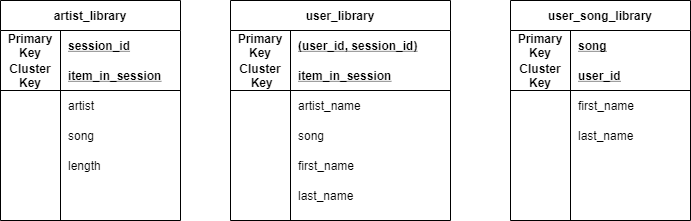

The diagram above was exported from draw.io. Its source (the exported page's mxGraphModel, read from the mxfile embedded in the PNG):
<mxGraphModel dx="1038" dy="580" grid="1" gridSize="10" guides="1" tooltips="1" connect="1" arrows="1" fold="1" page="1" pageScale="1" pageWidth="850" pageHeight="1100" math="0" shadow="0">
  <root>
    <mxCell id="0" />
    <mxCell id="1" parent="0" />
    <mxCell id="vLd68YYC7Dn8sIs9DwIl-14" value="artist_library" style="shape=table;startSize=30;container=1;collapsible=1;childLayout=tableLayout;fixedRows=1;rowLines=0;fontStyle=1;align=center;resizeLast=1;" vertex="1" parent="1">
      <mxGeometry x="70" y="200" width="180" height="220" as="geometry" />
    </mxCell>
    <mxCell id="vLd68YYC7Dn8sIs9DwIl-15" value="" style="shape=partialRectangle;collapsible=0;dropTarget=0;pointerEvents=0;fillColor=none;top=0;left=0;bottom=0;right=0;points=[[0,0.5],[1,0.5]];portConstraint=eastwest;" vertex="1" parent="vLd68YYC7Dn8sIs9DwIl-14">
      <mxGeometry y="30" width="180" height="30" as="geometry" />
    </mxCell>
    <mxCell id="vLd68YYC7Dn8sIs9DwIl-16" value="Primary &#10;Key" style="shape=partialRectangle;connectable=0;fillColor=none;top=0;left=0;bottom=0;right=0;fontStyle=1;overflow=hidden;" vertex="1" parent="vLd68YYC7Dn8sIs9DwIl-15">
      <mxGeometry width="60" height="30" as="geometry" />
    </mxCell>
    <mxCell id="vLd68YYC7Dn8sIs9DwIl-17" value="session_id" style="shape=partialRectangle;connectable=0;fillColor=none;top=0;left=0;bottom=0;right=0;align=left;spacingLeft=6;fontStyle=5;overflow=hidden;" vertex="1" parent="vLd68YYC7Dn8sIs9DwIl-15">
      <mxGeometry x="60" width="120" height="30" as="geometry" />
    </mxCell>
    <mxCell id="vLd68YYC7Dn8sIs9DwIl-18" value="" style="shape=partialRectangle;collapsible=0;dropTarget=0;pointerEvents=0;fillColor=none;top=0;left=0;bottom=1;right=0;points=[[0,0.5],[1,0.5]];portConstraint=eastwest;" vertex="1" parent="vLd68YYC7Dn8sIs9DwIl-14">
      <mxGeometry y="60" width="180" height="30" as="geometry" />
    </mxCell>
    <mxCell id="vLd68YYC7Dn8sIs9DwIl-19" value="Cluster &#10;Key" style="shape=partialRectangle;connectable=0;fillColor=none;top=0;left=0;bottom=0;right=0;fontStyle=1;overflow=hidden;" vertex="1" parent="vLd68YYC7Dn8sIs9DwIl-18">
      <mxGeometry width="60" height="30" as="geometry" />
    </mxCell>
    <mxCell id="vLd68YYC7Dn8sIs9DwIl-20" value="item_in_session" style="shape=partialRectangle;connectable=0;fillColor=none;top=0;left=0;bottom=0;right=0;align=left;spacingLeft=6;fontStyle=5;overflow=hidden;" vertex="1" parent="vLd68YYC7Dn8sIs9DwIl-18">
      <mxGeometry x="60" width="120" height="30" as="geometry" />
    </mxCell>
    <mxCell id="vLd68YYC7Dn8sIs9DwIl-21" value="" style="shape=partialRectangle;collapsible=0;dropTarget=0;pointerEvents=0;fillColor=none;top=0;left=0;bottom=0;right=0;points=[[0,0.5],[1,0.5]];portConstraint=eastwest;" vertex="1" parent="vLd68YYC7Dn8sIs9DwIl-14">
      <mxGeometry y="90" width="180" height="30" as="geometry" />
    </mxCell>
    <mxCell id="vLd68YYC7Dn8sIs9DwIl-22" value="" style="shape=partialRectangle;connectable=0;fillColor=none;top=0;left=0;bottom=0;right=0;editable=1;overflow=hidden;" vertex="1" parent="vLd68YYC7Dn8sIs9DwIl-21">
      <mxGeometry width="60" height="30" as="geometry" />
    </mxCell>
    <mxCell id="vLd68YYC7Dn8sIs9DwIl-23" value="artist" style="shape=partialRectangle;connectable=0;fillColor=none;top=0;left=0;bottom=0;right=0;align=left;spacingLeft=6;overflow=hidden;" vertex="1" parent="vLd68YYC7Dn8sIs9DwIl-21">
      <mxGeometry x="60" width="120" height="30" as="geometry" />
    </mxCell>
    <mxCell id="vLd68YYC7Dn8sIs9DwIl-24" value="" style="shape=partialRectangle;collapsible=0;dropTarget=0;pointerEvents=0;fillColor=none;top=0;left=0;bottom=0;right=0;points=[[0,0.5],[1,0.5]];portConstraint=eastwest;" vertex="1" parent="vLd68YYC7Dn8sIs9DwIl-14">
      <mxGeometry y="120" width="180" height="30" as="geometry" />
    </mxCell>
    <mxCell id="vLd68YYC7Dn8sIs9DwIl-25" value="" style="shape=partialRectangle;connectable=0;fillColor=none;top=0;left=0;bottom=0;right=0;editable=1;overflow=hidden;" vertex="1" parent="vLd68YYC7Dn8sIs9DwIl-24">
      <mxGeometry width="60" height="30" as="geometry" />
    </mxCell>
    <mxCell id="vLd68YYC7Dn8sIs9DwIl-26" value="song" style="shape=partialRectangle;connectable=0;fillColor=none;top=0;left=0;bottom=0;right=0;align=left;spacingLeft=6;overflow=hidden;" vertex="1" parent="vLd68YYC7Dn8sIs9DwIl-24">
      <mxGeometry x="60" width="120" height="30" as="geometry" />
    </mxCell>
    <mxCell id="vLd68YYC7Dn8sIs9DwIl-27" value="length" style="shape=partialRectangle;connectable=0;fillColor=none;top=0;left=0;bottom=0;right=0;align=left;spacingLeft=6;overflow=hidden;" vertex="1" parent="1">
      <mxGeometry x="130" y="350" width="120" height="30" as="geometry" />
    </mxCell>
    <mxCell id="vLd68YYC7Dn8sIs9DwIl-28" value="user_library" style="shape=table;startSize=30;container=1;collapsible=1;childLayout=tableLayout;fixedRows=1;rowLines=0;fontStyle=1;align=center;resizeLast=1;" vertex="1" parent="1">
      <mxGeometry x="300" y="200" width="220" height="220" as="geometry" />
    </mxCell>
    <mxCell id="vLd68YYC7Dn8sIs9DwIl-29" value="" style="shape=partialRectangle;collapsible=0;dropTarget=0;pointerEvents=0;fillColor=none;top=0;left=0;bottom=0;right=0;points=[[0,0.5],[1,0.5]];portConstraint=eastwest;" vertex="1" parent="vLd68YYC7Dn8sIs9DwIl-28">
      <mxGeometry y="30" width="220" height="30" as="geometry" />
    </mxCell>
    <mxCell id="vLd68YYC7Dn8sIs9DwIl-30" value="Primary &#10;Key" style="shape=partialRectangle;connectable=0;fillColor=none;top=0;left=0;bottom=0;right=0;fontStyle=1;overflow=hidden;" vertex="1" parent="vLd68YYC7Dn8sIs9DwIl-29">
      <mxGeometry width="60" height="30" as="geometry" />
    </mxCell>
    <mxCell id="vLd68YYC7Dn8sIs9DwIl-31" value="(user_id, session_id)" style="shape=partialRectangle;connectable=0;fillColor=none;top=0;left=0;bottom=0;right=0;align=left;spacingLeft=6;fontStyle=5;overflow=hidden;" vertex="1" parent="vLd68YYC7Dn8sIs9DwIl-29">
      <mxGeometry x="60" width="160" height="30" as="geometry" />
    </mxCell>
    <mxCell id="vLd68YYC7Dn8sIs9DwIl-32" value="" style="shape=partialRectangle;collapsible=0;dropTarget=0;pointerEvents=0;fillColor=none;top=0;left=0;bottom=1;right=0;points=[[0,0.5],[1,0.5]];portConstraint=eastwest;" vertex="1" parent="vLd68YYC7Dn8sIs9DwIl-28">
      <mxGeometry y="60" width="220" height="30" as="geometry" />
    </mxCell>
    <mxCell id="vLd68YYC7Dn8sIs9DwIl-33" value="Cluster&#10; Key" style="shape=partialRectangle;connectable=0;fillColor=none;top=0;left=0;bottom=0;right=0;fontStyle=1;overflow=hidden;" vertex="1" parent="vLd68YYC7Dn8sIs9DwIl-32">
      <mxGeometry width="60" height="30" as="geometry" />
    </mxCell>
    <mxCell id="vLd68YYC7Dn8sIs9DwIl-34" value="item_in_session" style="shape=partialRectangle;connectable=0;fillColor=none;top=0;left=0;bottom=0;right=0;align=left;spacingLeft=6;fontStyle=5;overflow=hidden;" vertex="1" parent="vLd68YYC7Dn8sIs9DwIl-32">
      <mxGeometry x="60" width="160" height="30" as="geometry" />
    </mxCell>
    <mxCell id="vLd68YYC7Dn8sIs9DwIl-35" value="" style="shape=partialRectangle;collapsible=0;dropTarget=0;pointerEvents=0;fillColor=none;top=0;left=0;bottom=0;right=0;points=[[0,0.5],[1,0.5]];portConstraint=eastwest;" vertex="1" parent="vLd68YYC7Dn8sIs9DwIl-28">
      <mxGeometry y="90" width="220" height="30" as="geometry" />
    </mxCell>
    <mxCell id="vLd68YYC7Dn8sIs9DwIl-36" value="" style="shape=partialRectangle;connectable=0;fillColor=none;top=0;left=0;bottom=0;right=0;editable=1;overflow=hidden;" vertex="1" parent="vLd68YYC7Dn8sIs9DwIl-35">
      <mxGeometry width="60" height="30" as="geometry" />
    </mxCell>
    <mxCell id="vLd68YYC7Dn8sIs9DwIl-37" value="artist_name" style="shape=partialRectangle;connectable=0;fillColor=none;top=0;left=0;bottom=0;right=0;align=left;spacingLeft=6;overflow=hidden;" vertex="1" parent="vLd68YYC7Dn8sIs9DwIl-35">
      <mxGeometry x="60" width="160" height="30" as="geometry" />
    </mxCell>
    <mxCell id="vLd68YYC7Dn8sIs9DwIl-38" value="" style="shape=partialRectangle;collapsible=0;dropTarget=0;pointerEvents=0;fillColor=none;top=0;left=0;bottom=0;right=0;points=[[0,0.5],[1,0.5]];portConstraint=eastwest;" vertex="1" parent="vLd68YYC7Dn8sIs9DwIl-28">
      <mxGeometry y="120" width="220" height="30" as="geometry" />
    </mxCell>
    <mxCell id="vLd68YYC7Dn8sIs9DwIl-39" value="" style="shape=partialRectangle;connectable=0;fillColor=none;top=0;left=0;bottom=0;right=0;editable=1;overflow=hidden;" vertex="1" parent="vLd68YYC7Dn8sIs9DwIl-38">
      <mxGeometry width="60" height="30" as="geometry" />
    </mxCell>
    <mxCell id="vLd68YYC7Dn8sIs9DwIl-40" value="song" style="shape=partialRectangle;connectable=0;fillColor=none;top=0;left=0;bottom=0;right=0;align=left;spacingLeft=6;overflow=hidden;" vertex="1" parent="vLd68YYC7Dn8sIs9DwIl-38">
      <mxGeometry x="60" width="160" height="30" as="geometry" />
    </mxCell>
    <mxCell id="vLd68YYC7Dn8sIs9DwIl-41" value="first_name" style="shape=partialRectangle;connectable=0;fillColor=none;top=0;left=0;bottom=0;right=0;align=left;spacingLeft=6;overflow=hidden;" vertex="1" parent="1">
      <mxGeometry x="360" y="350" width="160" height="30" as="geometry" />
    </mxCell>
    <mxCell id="vLd68YYC7Dn8sIs9DwIl-42" value="last_name" style="shape=partialRectangle;connectable=0;fillColor=none;top=0;left=0;bottom=0;right=0;align=left;spacingLeft=6;overflow=hidden;" vertex="1" parent="1">
      <mxGeometry x="360" y="380" width="160" height="30" as="geometry" />
    </mxCell>
    <mxCell id="vLd68YYC7Dn8sIs9DwIl-43" value="user_song_library" style="shape=table;startSize=30;container=1;collapsible=1;childLayout=tableLayout;fixedRows=1;rowLines=0;fontStyle=1;align=center;resizeLast=1;" vertex="1" parent="1">
      <mxGeometry x="580" y="200" width="180" height="220" as="geometry" />
    </mxCell>
    <mxCell id="vLd68YYC7Dn8sIs9DwIl-44" value="" style="shape=partialRectangle;collapsible=0;dropTarget=0;pointerEvents=0;fillColor=none;top=0;left=0;bottom=0;right=0;points=[[0,0.5],[1,0.5]];portConstraint=eastwest;" vertex="1" parent="vLd68YYC7Dn8sIs9DwIl-43">
      <mxGeometry y="30" width="180" height="30" as="geometry" />
    </mxCell>
    <mxCell id="vLd68YYC7Dn8sIs9DwIl-45" value="Primary&#10;Key" style="shape=partialRectangle;connectable=0;fillColor=none;top=0;left=0;bottom=0;right=0;fontStyle=1;overflow=hidden;" vertex="1" parent="vLd68YYC7Dn8sIs9DwIl-44">
      <mxGeometry width="60" height="30" as="geometry" />
    </mxCell>
    <mxCell id="vLd68YYC7Dn8sIs9DwIl-46" value="song" style="shape=partialRectangle;connectable=0;fillColor=none;top=0;left=0;bottom=0;right=0;align=left;spacingLeft=6;fontStyle=5;overflow=hidden;" vertex="1" parent="vLd68YYC7Dn8sIs9DwIl-44">
      <mxGeometry x="60" width="120" height="30" as="geometry" />
    </mxCell>
    <mxCell id="vLd68YYC7Dn8sIs9DwIl-47" value="" style="shape=partialRectangle;collapsible=0;dropTarget=0;pointerEvents=0;fillColor=none;top=0;left=0;bottom=1;right=0;points=[[0,0.5],[1,0.5]];portConstraint=eastwest;" vertex="1" parent="vLd68YYC7Dn8sIs9DwIl-43">
      <mxGeometry y="60" width="180" height="30" as="geometry" />
    </mxCell>
    <mxCell id="vLd68YYC7Dn8sIs9DwIl-48" value="Cluster&#10;Key" style="shape=partialRectangle;connectable=0;fillColor=none;top=0;left=0;bottom=0;right=0;fontStyle=1;overflow=hidden;" vertex="1" parent="vLd68YYC7Dn8sIs9DwIl-47">
      <mxGeometry width="60" height="30" as="geometry" />
    </mxCell>
    <mxCell id="vLd68YYC7Dn8sIs9DwIl-49" value="user_id" style="shape=partialRectangle;connectable=0;fillColor=none;top=0;left=0;bottom=0;right=0;align=left;spacingLeft=6;fontStyle=5;overflow=hidden;" vertex="1" parent="vLd68YYC7Dn8sIs9DwIl-47">
      <mxGeometry x="60" width="120" height="30" as="geometry" />
    </mxCell>
    <mxCell id="vLd68YYC7Dn8sIs9DwIl-50" value="" style="shape=partialRectangle;collapsible=0;dropTarget=0;pointerEvents=0;fillColor=none;top=0;left=0;bottom=0;right=0;points=[[0,0.5],[1,0.5]];portConstraint=eastwest;" vertex="1" parent="vLd68YYC7Dn8sIs9DwIl-43">
      <mxGeometry y="90" width="180" height="30" as="geometry" />
    </mxCell>
    <mxCell id="vLd68YYC7Dn8sIs9DwIl-51" value="" style="shape=partialRectangle;connectable=0;fillColor=none;top=0;left=0;bottom=0;right=0;editable=1;overflow=hidden;" vertex="1" parent="vLd68YYC7Dn8sIs9DwIl-50">
      <mxGeometry width="60" height="30" as="geometry" />
    </mxCell>
    <mxCell id="vLd68YYC7Dn8sIs9DwIl-52" value="first_name" style="shape=partialRectangle;connectable=0;fillColor=none;top=0;left=0;bottom=0;right=0;align=left;spacingLeft=6;overflow=hidden;" vertex="1" parent="vLd68YYC7Dn8sIs9DwIl-50">
      <mxGeometry x="60" width="120" height="30" as="geometry" />
    </mxCell>
    <mxCell id="vLd68YYC7Dn8sIs9DwIl-53" value="" style="shape=partialRectangle;collapsible=0;dropTarget=0;pointerEvents=0;fillColor=none;top=0;left=0;bottom=0;right=0;points=[[0,0.5],[1,0.5]];portConstraint=eastwest;" vertex="1" parent="vLd68YYC7Dn8sIs9DwIl-43">
      <mxGeometry y="120" width="180" height="30" as="geometry" />
    </mxCell>
    <mxCell id="vLd68YYC7Dn8sIs9DwIl-54" value="" style="shape=partialRectangle;connectable=0;fillColor=none;top=0;left=0;bottom=0;right=0;editable=1;overflow=hidden;" vertex="1" parent="vLd68YYC7Dn8sIs9DwIl-53">
      <mxGeometry width="60" height="30" as="geometry" />
    </mxCell>
    <mxCell id="vLd68YYC7Dn8sIs9DwIl-55" value="last_name" style="shape=partialRectangle;connectable=0;fillColor=none;top=0;left=0;bottom=0;right=0;align=left;spacingLeft=6;overflow=hidden;" vertex="1" parent="vLd68YYC7Dn8sIs9DwIl-53">
      <mxGeometry x="60" width="120" height="30" as="geometry" />
    </mxCell>
  </root>
</mxGraphModel>